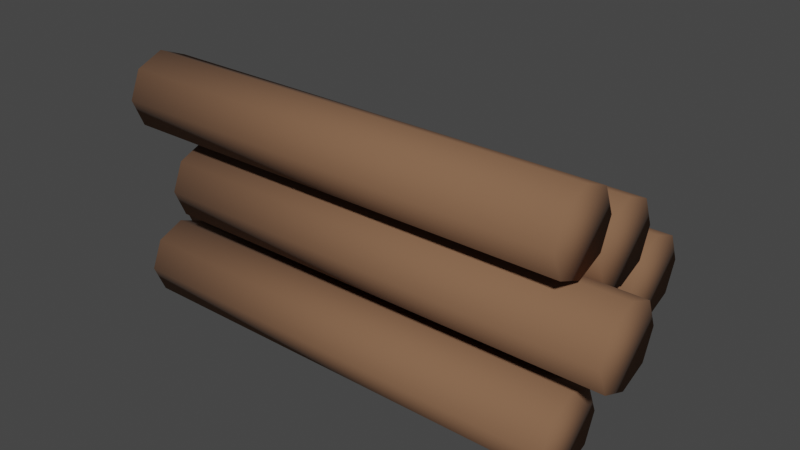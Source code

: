# Source: WoodPickup.blend  (saved by Blender 2.81.16; exported with 4.5.12 LTS)
import bpy
from mathutils import Matrix  # noqa: F401  (used for matrix-valued properties, if any)

bpy.ops.wm.read_factory_settings(use_empty=True)
scene = bpy.context.scene
scene.name = 'Scene'

# ---- collections
col_collection = bpy.data.collections.new('Collection'); scene.collection.children.link(col_collection)

# ---- materials (node trees are filled in below, after node groups)
mat_material_006 = bpy.data.materials.new('Material.006')
mat_material_006.use_transparent_shadow = False

# ---- material node trees
mat_material_006.use_nodes = True; mat_material_006.node_tree.nodes.clear()
_N = mat_material_006.node_tree.nodes; _L = mat_material_006.node_tree.links
n0 = _N.new('ShaderNodeOutputMaterial'); n0.name = 'Material Output'; n0.location = (300, 300)
n1 = _N.new('ShaderNodeBsdfPrincipled'); n1.name = 'Principled BSDF'; n1.location = (10, 300)
n1.distribution = 'GGX'
n1.subsurface_method = 'BURLEY'
n1.inputs[0].default_value = (0.2203, 0.1114, 0.05834, 1.0)
n1.inputs[2].default_value = 0.95
n1.inputs[3].default_value = 1.45
n1.inputs[27].default_value = (0.0, 0.0, 0.0, 1.0)
n1.inputs[28].default_value = 1.0
_L.new(n1.outputs[0], n0.inputs[0])
n0.is_active_output = True

# ---- world
world_world = bpy.data.worlds.new('World'); scene.world = world_world
world_world.use_nodes = True; world_world.node_tree.nodes.clear()
_N = world_world.node_tree.nodes; _L = world_world.node_tree.links
n0 = _N.new('ShaderNodeOutputWorld'); n0.name = 'World Output'; n0.location = (300, 300)
n1 = _N.new('ShaderNodeBackground'); n1.name = 'Background'; n1.location = (10, 300)
n1.inputs[0].default_value = (0.05088, 0.05088, 0.05088, 1.0)
_L.new(n1.outputs[0], n0.inputs[0])
n0.is_active_output = True
world_world.color = (0.05088, 0.05088, 0.05088)
world_world.use_sun_shadow = False
world_world.sun_shadow_jitter_overblur = 0.0

# ---- meshes
me_cylinder_011 = bpy.data.meshes.new('Cylinder.011')
me_cylinder_011.from_pydata([(-0.3994, -0.02017, 0.1716), (0.4126, -0.02017, 0.1716), (-0.3994, -0.04029, 0.123), (0.4126, -0.04029, 0.123), (-0.3994, -0.08886, 0.1029), (0.4126, -0.08886, 0.1029), (-0.3994, -0.1374, 0.123), (0.4126, -0.1374, 0.123), (-0.3994, -0.1575, 0.1716), (0.4126, -0.1575, 0.1716), (-0.3994, -0.1374, 0.2201), (0.4126, -0.1374, 0.2201), (-0.3994, -0.08886, 0.2402), (0.4126, -0.08886, 0.2402), (-0.3994, -0.04029, 0.2201), (0.4126, -0.04029, 0.2201), (-0.3281, 0.06644, 0.06779), (0.4839, 0.06644, 0.06779), (-0.3281, 0.04632, 0.01922), (0.4839, 0.04632, 0.01922), (-0.3281, -0.002246, -0.0008945), (0.4839, -0.002246, -0.0008946), (-0.3281, -0.05081, 0.01922), (0.4839, -0.05081, 0.01922), (-0.3281, -0.07093, 0.06779), (0.4839, -0.07093, 0.06779), (-0.3281, -0.05081, 0.1164), (0.4839, -0.05081, 0.1164), (-0.3281, -0.002246, 0.1365), (0.4839, -0.002246, 0.1365), (-0.3281, 0.04632, 0.1164), (0.4839, 0.04632, 0.1164), (-0.3994, 0.2352, 0.0619), (0.4126, 0.2352, 0.0619), (-0.3994, 0.2151, 0.01333), (0.4126, 0.2151, 0.01333), (-0.3994, 0.1666, -0.006783), (0.4126, 0.1666, -0.006783), (-0.3994, 0.118, 0.01333), (0.4126, 0.118, 0.01333), (-0.3994, 0.09787, 0.0619), (0.4126, 0.09787, 0.0619), (-0.3994, 0.118, 0.1105), (0.4126, 0.118, 0.1105), (-0.3994, 0.1666, 0.1306), (0.4126, 0.1666, 0.1306), (-0.3994, 0.2151, 0.1105), (0.4126, 0.2151, 0.1105), (-0.3994, -0.08077, 0.05601), (0.4126, -0.08077, 0.05601), (-0.3994, -0.1009, 0.007446), (0.4126, -0.1009, 0.007446), (-0.3994, -0.1495, -0.01267), (0.4126, -0.1495, -0.01267), (-0.3994, -0.198, 0.007446), (0.4126, -0.198, 0.007446), (-0.3994, -0.2181, 0.05601), (0.4126, -0.2181, 0.05601), (-0.3994, -0.198, 0.1046), (0.4126, -0.198, 0.1046), (-0.3994, -0.1495, 0.1247), (0.4126, -0.1495, 0.1247), (-0.3994, -0.1009, 0.1046), (0.4126, -0.1009, 0.1046), (-0.4367, 0.1607, 0.1687), (0.3753, 0.1607, 0.1687), (-0.4367, 0.1405, 0.1201), (0.3753, 0.1405, 0.1201), (-0.4367, 0.09197, 0.09997), (0.3753, 0.09197, 0.09997), (-0.4367, 0.0434, 0.1201), (0.3753, 0.0434, 0.1201), (-0.4367, 0.02328, 0.1687), (0.3753, 0.02328, 0.1687), (-0.4367, 0.0434, 0.2172), (0.3753, 0.0434, 0.2172), (-0.4367, 0.09197, 0.2373), (0.3753, 0.09197, 0.2373), (-0.4367, 0.1405, 0.2172), (0.3753, 0.1405, 0.2172), (-0.3994, 0.07637, 0.2691), (0.4126, 0.07637, 0.2691), (-0.3994, 0.05626, 0.2206), (0.4126, 0.05626, 0.2206), (-0.3994, 0.007689, 0.2004), (0.4126, 0.007689, 0.2004), (-0.3994, -0.04088, 0.2206), (0.4126, -0.04088, 0.2206), (-0.3994, -0.061, 0.2691), (0.4126, -0.061, 0.2691), (-0.3994, -0.04088, 0.3177), (0.4126, -0.04088, 0.3177), (-0.3994, 0.007689, 0.3378), (0.4126, 0.007689, 0.3378), (-0.3994, 0.05626, 0.3177), (0.4126, 0.05626, 0.3177)], [], [(0, 1, 3, 2), (2, 3, 5, 4), (4, 5, 7, 6), (6, 7, 9, 8), (8, 9, 11, 10), (10, 11, 13, 12), (3, 1, 15, 13, 11, 9, 7, 5), (12, 13, 15, 14), (14, 15, 1, 0), (0, 2, 4, 6, 8, 10, 12, 14), (16, 17, 19, 18), (18, 19, 21, 20), (20, 21, 23, 22), (22, 23, 25, 24), (24, 25, 27, 26), (26, 27, 29, 28), (19, 17, 31, 29, 27, 25, 23, 21), (28, 29, 31, 30), (30, 31, 17, 16), (16, 18, 20, 22, 24, 26, 28, 30), (32, 33, 35, 34), (34, 35, 37, 36), (36, 37, 39, 38), (38, 39, 41, 40), (40, 41, 43, 42), (42, 43, 45, 44), (35, 33, 47, 45, 43, 41, 39, 37), (44, 45, 47, 46), (46, 47, 33, 32), (32, 34, 36, 38, 40, 42, 44, 46), (48, 49, 51, 50), (50, 51, 53, 52), (52, 53, 55, 54), (54, 55, 57, 56), (56, 57, 59, 58), (58, 59, 61, 60), (51, 49, 63, 61, 59, 57, 55, 53), (60, 61, 63, 62), (62, 63, 49, 48), (48, 50, 52, 54, 56, 58, 60, 62), (64, 65, 67, 66), (66, 67, 69, 68), (68, 69, 71, 70), (70, 71, 73, 72), (72, 73, 75, 74), (74, 75, 77, 76), (67, 65, 79, 77, 75, 73, 71, 69), (76, 77, 79, 78), (78, 79, 65, 64), (64, 66, 68, 70, 72, 74, 76, 78), (80, 81, 83, 82), (82, 83, 85, 84), (84, 85, 87, 86), (86, 87, 89, 88), (88, 89, 91, 90), (90, 91, 93, 92), (83, 81, 95, 93, 91, 89, 87, 85), (92, 93, 95, 94), (94, 95, 81, 80), (80, 82, 84, 86, 88, 90, 92, 94)])
me_cylinder_011.polygons.foreach_set('use_smooth', [True] * 60)
_uv = me_cylinder_011.uv_layers.new(name='UVMap')
_uv.uv.foreach_set('vector', [1.0, 0.5, 1.0, 1.0, 0.875, 1.0, 0.875, 0.5, 0.875, 0.5, 0.875, 1.0, 0.75, 1.0, 0.75, 0.5, 0.75, 0.5, 0.75, 1.0, 0.625, 1.0, 0.625, 0.5, 0.625, 0.5, 0.625, 1.0, 0.5, 1.0, 0.5, 0.5, 0.5, 0.5, 0.5, 1.0, 0.375, 1.0, 0.375, 0.5, 0.375, 0.5, 0.375, 1.0, 0.25, 1.0, 0.25, 0.5, 0.4197, 0.4197, 0.25, 0.49, 0.08029, 0.4197, 0.01, 0.25, 0.08029, 0.08029, 0.25, 0.01, 0.4197, 0.08029, 0.49, 0.25, 0.25, 0.5, 0.25, 1.0, 0.125, 1.0, 0.125, 0.5, 0.125, 0.5, 0.125, 1.0, 0.0, 1.0, 0.0, 0.5, 0.75, 0.49, 0.9197, 0.4197, 0.99, 0.25, 0.9197, 0.08029, 0.75, 0.01, 0.5803, 0.08029, 0.51, 0.25, 0.5803, 0.4197, 1.0, 0.5, 1.0, 1.0, 0.875, 1.0, 0.875, 0.5, 0.875, 0.5, 0.875, 1.0, 0.75, 1.0, 0.75, 0.5, 0.75, 0.5, 0.75, 1.0, 0.625, 1.0, 0.625, 0.5, 0.625, 0.5, 0.625, 1.0, 0.5, 1.0, 0.5, 0.5, 0.5, 0.5, 0.5, 1.0, 0.375, 1.0, 0.375, 0.5, 0.375, 0.5, 0.375, 1.0, 0.25, 1.0, 0.25, 0.5, 0.4197, 0.4197, 0.25, 0.49, 0.08029, 0.4197, 0.01, 0.25, 0.08029, 0.08029, 0.25, 0.01, 0.4197, 0.08029, 0.49, 0.25, 0.25, 0.5, 0.25, 1.0, 0.125, 1.0, 0.125, 0.5, 0.125, 0.5, 0.125, 1.0, 0.0, 1.0, 0.0, 0.5, 0.75, 0.49, 0.9197, 0.4197, 0.99, 0.25, 0.9197, 0.08029, 0.75, 0.01, 0.5803, 0.08029, 0.51, 0.25, 0.5803, 0.4197, 1.0, 0.5, 1.0, 1.0, 0.875, 1.0, 0.875, 0.5, 0.875, 0.5, 0.875, 1.0, 0.75, 1.0, 0.75, 0.5, 0.75, 0.5, 0.75, 1.0, 0.625, 1.0, 0.625, 0.5, 0.625, 0.5, 0.625, 1.0, 0.5, 1.0, 0.5, 0.5, 0.5, 0.5, 0.5, 1.0, 0.375, 1.0, 0.375, 0.5, 0.375, 0.5, 0.375, 1.0, 0.25, 1.0, 0.25, 0.5, 0.4197, 0.4197, 0.25, 0.49, 0.08029, 0.4197, 0.01, 0.25, 0.08029, 0.08029, 0.25, 0.01, 0.4197, 0.08029, 0.49, 0.25, 0.25, 0.5, 0.25, 1.0, 0.125, 1.0, 0.125, 0.5, 0.125, 0.5, 0.125, 1.0, 0.0, 1.0, 0.0, 0.5, 0.75, 0.49, 0.9197, 0.4197, 0.99, 0.25, 0.9197, 0.08029, 0.75, 0.01, 0.5803, 0.08029, 0.51, 0.25, 0.5803, 0.4197, 1.0, 0.5, 1.0, 1.0, 0.875, 1.0, 0.875, 0.5, 0.875, 0.5, 0.875, 1.0, 0.75, 1.0, 0.75, 0.5, 0.75, 0.5, 0.75, 1.0, 0.625, 1.0, 0.625, 0.5, 0.625, 0.5, 0.625, 1.0, 0.5, 1.0, 0.5, 0.5, 0.5, 0.5, 0.5, 1.0, 0.375, 1.0, 0.375, 0.5, 0.375, 0.5, 0.375, 1.0, 0.25, 1.0, 0.25, 0.5, 0.4197, 0.4197, 0.25, 0.49, 0.08029, 0.4197, 0.01, 0.25, 0.08029, 0.08029, 0.25, 0.01, 0.4197, 0.08029, 0.49, 0.25, 0.25, 0.5, 0.25, 1.0, 0.125, 1.0, 0.125, 0.5, 0.125, 0.5, 0.125, 1.0, 0.0, 1.0, 0.0, 0.5, 0.75, 0.49, 0.9197, 0.4197, 0.99, 0.25, 0.9197, 0.08029, 0.75, 0.01, 0.5803, 0.08029, 0.51, 0.25, 0.5803, 0.4197, 1.0, 0.5, 1.0, 1.0, 0.875, 1.0, 0.875, 0.5, 0.875, 0.5, 0.875, 1.0, 0.75, 1.0, 0.75, 0.5, 0.75, 0.5, 0.75, 1.0, 0.625, 1.0, 0.625, 0.5, 0.625, 0.5, 0.625, 1.0, 0.5, 1.0, 0.5, 0.5, 0.5, 0.5, 0.5, 1.0, 0.375, 1.0, 0.375, 0.5, 0.375, 0.5, 0.375, 1.0, 0.25, 1.0, 0.25, 0.5, 0.4197, 0.4197, 0.25, 0.49, 0.08029, 0.4197, 0.01, 0.25, 0.08029, 0.08029, 0.25, 0.01, 0.4197, 0.08029, 0.49, 0.25, 0.25, 0.5, 0.25, 1.0, 0.125, 1.0, 0.125, 0.5, 0.125, 0.5, 0.125, 1.0, 0.0, 1.0, 0.0, 0.5, 0.75, 0.49, 0.9197, 0.4197, 0.99, 0.25, 0.9197, 0.08029, 0.75, 0.01, 0.5803, 0.08029, 0.51, 0.25, 0.5803, 0.4197, 1.0, 0.5, 1.0, 1.0, 0.875, 1.0, 0.875, 0.5, 0.875, 0.5, 0.875, 1.0, 0.75, 1.0, 0.75, 0.5, 0.75, 0.5, 0.75, 1.0, 0.625, 1.0, 0.625, 0.5, 0.625, 0.5, 0.625, 1.0, 0.5, 1.0, 0.5, 0.5, 0.5, 0.5, 0.5, 1.0, 0.375, 1.0, 0.375, 0.5, 0.375, 0.5, 0.375, 1.0, 0.25, 1.0, 0.25, 0.5, 0.4197, 0.4197, 0.25, 0.49, 0.08029, 0.4197, 0.01, 0.25, 0.08029, 0.08029, 0.25, 0.01, 0.4197, 0.08029, 0.49, 0.25, 0.25, 0.5, 0.25, 1.0, 0.125, 1.0, 0.125, 0.5, 0.125, 0.5, 0.125, 1.0, 0.0, 1.0, 0.0, 0.5, 0.75, 0.49, 0.9197, 0.4197, 0.99, 0.25, 0.9197, 0.08029, 0.75, 0.01, 0.5803, 0.08029, 0.51, 0.25, 0.5803, 0.4197])
me_cylinder_011.materials.append(mat_material_006)
me_cylinder_011.use_remesh_fix_poles = True
me_cylinder_011.use_remesh_preserve_attributes = False
me_cylinder_011.use_mirror_vertex_groups = False
me_cylinder_011.update()

# ---- objects
ob_wood = bpy.data.objects.new('Wood', me_cylinder_011)

# ---- transforms, parenting, visibility, modifiers, constraints
ob_wood.location = (0.0, 0.0, 0.0)
ob_wood.rotation_euler = (-1.571, 0.0, 0.0)
ob_wood.scale = (0.5, 0.5, 0.5)
ob_wood.lineart.crease_threshold = 0.0

# ---- collection membership
col_collection.objects.link(ob_wood)

# ---- scene / render settings (as saved in the file)
scene.frame_start = 1; scene.frame_end = 250; scene.frame_set(1)
scene.render.engine = 'BLENDER_EEVEE_NEXT'
scene.cycles.use_denoising = False
scene.cycles.samples = 128
scene.cycles.sampling_pattern = 'TABULATED_SOBOL'
scene.cycles.use_adaptive_sampling = False
scene.cycles.use_light_tree = False
scene.view_settings.view_transform = 'Filmic'
bpy.context.view_layer.update()

# ---- added for rendering (the .blend has no active camera and no usable light): camera, sun
cam_auto = bpy.data.cameras.new('AutoCamera')
cam_auto.lens = 50.0
cam_auto.sensor_width = 36.0
cam_auto.clip_end = 1000.0
ob_auto_camera = bpy.data.objects.new('AutoCamera', cam_auto)
scene.collection.objects.link(ob_auto_camera)
ob_auto_camera.location = (0.513474, -0.520716, 0.397059)
ob_auto_camera.rotation_euler = (1.09748, -7.21219e-08, 0.694738)
scene.camera = ob_auto_camera
light_auto_sun = bpy.data.lights.new('AutoSun', 'SUN')
light_auto_sun.energy = 3.0
light_auto_sun.angle = 0.0523599
ob_auto_sun = bpy.data.objects.new('AutoSun', light_auto_sun)
scene.collection.objects.link(ob_auto_sun)
ob_auto_sun.rotation_euler = (0.872665, 0.174533, 0.523599)
bpy.context.view_layer.update()
